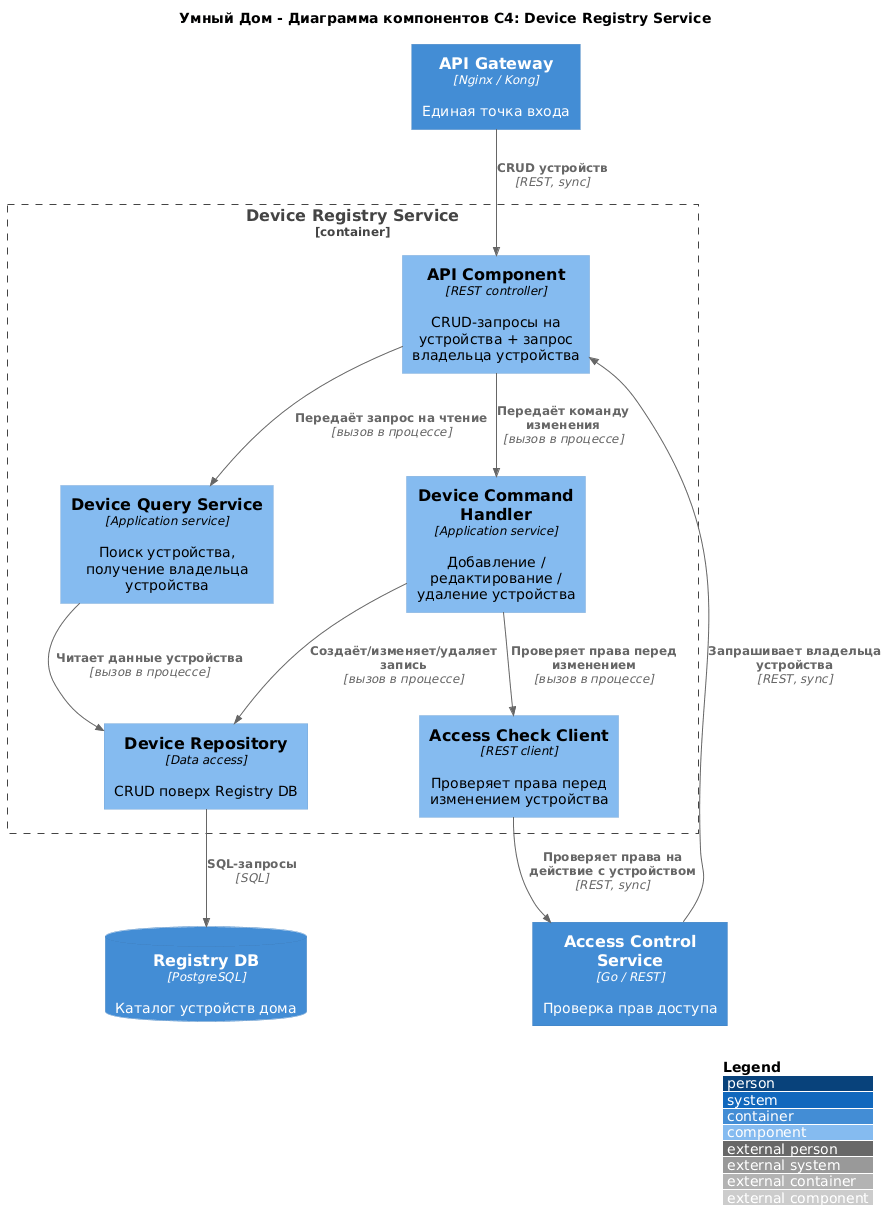

The diagram above was rendered by PlantUML. Its source (embedded in the PNG):
@startuml
title Умный Дом - Диаграмма компонентов C4: Device Registry Service

!include https://raw.githubusercontent.com/plantuml-stdlib/C4-PlantUML/master/C4_Component.puml

LAYOUT_TOP_DOWN()
LAYOUT_WITH_LEGEND()

Container(gateway, "API Gateway", "Nginx / Kong", "Единая точка входа")
Container(access_svc, "Access Control Service", "Go / REST", "Проверка прав доступа")
ContainerDb(registry_db, "Registry DB", "PostgreSQL", "Каталог устройств дома")

Container_Boundary(registry_svc, "Device Registry Service") {
    Component(api, "API Component", "REST controller", "CRUD-запросы на устройства + запрос владельца устройства")
    Component(cmd_handler, "Device Command Handler", "Application service", "Добавление / редактирование / удаление устройства")
    Component(query_service, "Device Query Service", "Application service", "Поиск устройства, получение владельца устройства")
    Component(access_client, "Access Check Client", "REST client", "Проверяет права перед изменением устройства")
    Component(repository, "Device Repository", "Data access", "CRUD поверх Registry DB")
}

Rel(gateway, api, "CRUD устройств", "REST, sync")
Rel(access_svc, api, "Запрашивает владельца устройства", "REST, sync")

Rel(api, cmd_handler, "Передаёт команду изменения", "вызов в процессе")
Rel(api, query_service, "Передаёт запрос на чтение", "вызов в процессе")

Rel(cmd_handler, access_client, "Проверяет права перед изменением", "вызов в процессе")
Rel(access_client, access_svc, "Проверяет права на действие с устройством", "REST, sync")

Rel(cmd_handler, repository, "Создаёт/изменяет/удаляет запись", "вызов в процессе")
Rel(query_service, repository, "Читает данные устройства", "вызов в процессе")
Rel(repository, registry_db, "SQL-запросы", "SQL")
@enduml